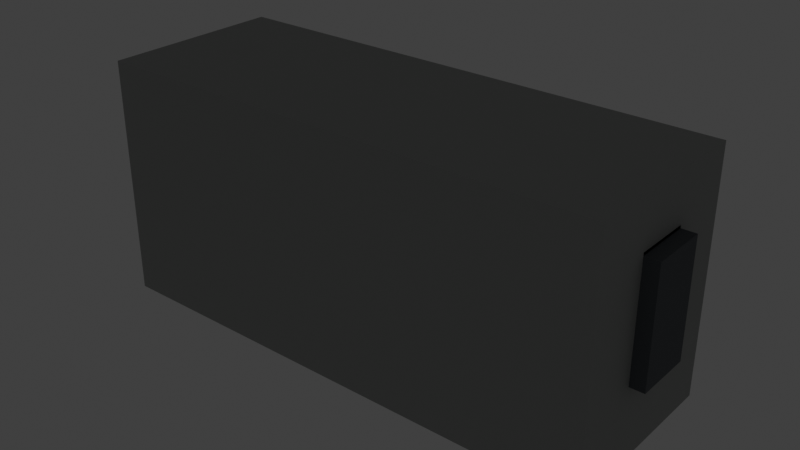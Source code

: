 # Source: SM_MKG_MonkeyWrench_A01.blend  (saved by Blender 5.1.30; exported with 4.5.12 LTS)
import bpy
from mathutils import Matrix  # noqa: F401  (used for matrix-valued properties, if any)

bpy.ops.wm.read_factory_settings(use_empty=True)
scene = bpy.context.scene
scene.name = 'Scene'

# ---- collections
col_collection = bpy.data.collections.new('Collection'); scene.collection.children.link(col_collection)

# ---- materials (node trees are filled in below, after node groups)
mat_m_aet_leather_dark_a01 = bpy.data.materials.new('M_AET_Leather_Dark_A01')
mat_m_aet_leather_dark_a01.diffuse_color = (0.19, 0.11, 0.07, 1.0)
mat_m_aet_brass_a01 = bpy.data.materials.new('M_AET_Brass_A01')
mat_m_aet_brass_a01.diffuse_color = (0.74, 0.5, 0.2, 1.0)
mat_m_aet_darkiron_a01 = bpy.data.materials.new('M_AET_DarkIron_A01')
mat_m_aet_darkiron_a01.diffuse_color = (0.08, 0.09, 0.1, 1.0)
mat_m_aet_aetheriumglow_blue_a01 = bpy.data.materials.new('M_AET_AetheriumGlow_Blue_A01')
mat_m_aet_aetheriumglow_blue_a01.diffuse_color = (0.05, 0.34, 0.9, 1.0)
mat_m_aet_stone_handpainted_a01 = bpy.data.materials.new('M_AET_Stone_Handpainted_A01')
mat_m_aet_stone_handpainted_a01.diffuse_color = (0.34, 0.35, 0.34, 1.0)

# ---- material node trees
mat_m_aet_leather_dark_a01.use_nodes = True; mat_m_aet_leather_dark_a01.node_tree.nodes.clear()
_N = mat_m_aet_leather_dark_a01.node_tree.nodes; _L = mat_m_aet_leather_dark_a01.node_tree.links
n0 = _N.new('ShaderNodeBsdfPrincipled'); n0.name = 'Principled BSDF'; n0.location = (-200, 100)
n0.inputs[0].default_value = (0.19, 0.11, 0.07, 1.0)
n0.inputs[2].default_value = 0.82
n1 = _N.new('ShaderNodeOutputMaterial'); n1.name = 'Material Output'; n1.location = (200, 100)
_L.new(n0.outputs[0], n1.inputs[0])
n1.is_active_output = True
mat_m_aet_brass_a01.use_nodes = True; mat_m_aet_brass_a01.node_tree.nodes.clear()
_N = mat_m_aet_brass_a01.node_tree.nodes; _L = mat_m_aet_brass_a01.node_tree.links
n0 = _N.new('ShaderNodeBsdfPrincipled'); n0.name = 'Principled BSDF'; n0.location = (-200, 100)
n0.inputs[0].default_value = (0.74, 0.5, 0.2, 1.0)
n0.inputs[2].default_value = 0.82
n1 = _N.new('ShaderNodeOutputMaterial'); n1.name = 'Material Output'; n1.location = (200, 100)
_L.new(n0.outputs[0], n1.inputs[0])
n1.is_active_output = True
mat_m_aet_darkiron_a01.use_nodes = True; mat_m_aet_darkiron_a01.node_tree.nodes.clear()
_N = mat_m_aet_darkiron_a01.node_tree.nodes; _L = mat_m_aet_darkiron_a01.node_tree.links
n0 = _N.new('ShaderNodeBsdfPrincipled'); n0.name = 'Principled BSDF'; n0.location = (-200, 100)
n0.inputs[0].default_value = (0.08, 0.09, 0.1, 1.0)
n0.inputs[2].default_value = 0.82
n1 = _N.new('ShaderNodeOutputMaterial'); n1.name = 'Material Output'; n1.location = (200, 100)
_L.new(n0.outputs[0], n1.inputs[0])
n1.is_active_output = True
mat_m_aet_aetheriumglow_blue_a01.use_nodes = True; mat_m_aet_aetheriumglow_blue_a01.node_tree.nodes.clear()
_N = mat_m_aet_aetheriumglow_blue_a01.node_tree.nodes; _L = mat_m_aet_aetheriumglow_blue_a01.node_tree.links
n0 = _N.new('ShaderNodeBsdfPrincipled'); n0.name = 'Principled BSDF'; n0.location = (-200, 100)
n0.inputs[0].default_value = (0.05, 0.34, 0.9, 1.0)
n0.inputs[2].default_value = 0.82
n0.inputs[27].default_value = (0.0, 0.8, 2.8, 1.0)
n0.inputs[28].default_value = 1.4
n1 = _N.new('ShaderNodeOutputMaterial'); n1.name = 'Material Output'; n1.location = (200, 100)
_L.new(n0.outputs[0], n1.inputs[0])
n1.is_active_output = True
mat_m_aet_stone_handpainted_a01.use_nodes = True; mat_m_aet_stone_handpainted_a01.node_tree.nodes.clear()
_N = mat_m_aet_stone_handpainted_a01.node_tree.nodes; _L = mat_m_aet_stone_handpainted_a01.node_tree.links
n0 = _N.new('ShaderNodeBsdfPrincipled'); n0.name = 'Principled BSDF'; n0.location = (-200, 100)
n0.inputs[0].default_value = (0.34, 0.35, 0.34, 1.0)
n0.inputs[2].default_value = 0.82
n1 = _N.new('ShaderNodeOutputMaterial'); n1.name = 'Material Output'; n1.location = (200, 100)
_L.new(n0.outputs[0], n1.inputs[0])
n1.is_active_output = True

# ---- world
world_world = bpy.data.worlds.new('World'); scene.world = world_world
world_world.use_nodes = True; world_world.node_tree.nodes.clear()
_N = world_world.node_tree.nodes; _L = world_world.node_tree.links
n0 = _N.new('ShaderNodeOutputWorld'); n0.name = 'World Output'; n0.location = (200, 100)
n1 = _N.new('ShaderNodeBackground'); n1.name = 'Background'; n1.location = (-200, 100)
n1.inputs[0].default_value = (0.05088, 0.05088, 0.05088, 1.0)
_L.new(n1.outputs[0], n0.inputs[0])
n0.is_active_output = True
world_world.color = (0.05088, 0.05088, 0.05088)
world_world.sun_shadow_jitter_overblur = 0.0

# ---- meshes
me_grip_leather_thickgnomescale_001 = bpy.data.meshes.new('Grip_Leather_ThickGnomeScale.001')
me_grip_leather_thickgnomescale_001.from_pydata([(-31.0, 4.4, 0.0), (11.0, 4.4, 0.0), (-31.0, 3.964, 1.909), (11.0, 3.964, 1.909), (-31.0, 2.743, 3.44), (11.0, 2.743, 3.44), (-31.0, 0.9791, 4.29), (11.0, 0.9791, 4.29), (-31.0, -0.9791, 4.29), (11.0, -0.9791, 4.29), (-31.0, -2.743, 3.44), (11.0, -2.743, 3.44), (-31.0, -3.964, 1.909), (11.0, -3.964, 1.909), (-31.0, -4.4, 5.388e-16), (11.0, -4.4, 5.388e-16), (-31.0, -3.964, -1.909), (11.0, -3.964, -1.909), (-31.0, -2.743, -3.44), (11.0, -2.743, -3.44), (-31.0, -0.9791, -4.29), (11.0, -0.9791, -4.29), (-31.0, 0.9791, -4.29), (11.0, 0.9791, -4.29), (-31.0, 2.743, -3.44), (11.0, 2.743, -3.44), (-31.0, 3.964, -1.909), (11.0, 3.964, -1.909)], [], [(0, 2, 3, 1), (2, 4, 5, 3), (4, 6, 7, 5), (6, 8, 9, 7), (8, 10, 11, 9), (10, 12, 13, 11), (12, 14, 15, 13), (14, 16, 17, 15), (16, 18, 19, 17), (18, 20, 21, 19), (20, 22, 23, 21), (22, 24, 25, 23), (24, 26, 27, 25), (26, 0, 1, 27), (26, 24, 22, 20, 18, 16, 14, 12, 10, 8, 6, 4, 2, 0), (1, 3, 5, 7, 9, 11, 13, 15, 17, 19, 21, 23, 25, 27)])
_uv = me_grip_leather_thickgnomescale_001.uv_layers.new(name='UV0')
_uv.uv.foreach_set('vector', [0.1206, 0.9962, 0.07437, 0.9962, 0.07437, 0.003842, 0.1206, 0.003842, 0.07437, 0.9962, 0.03269, 0.9962, 0.03269, 0.003842, 0.07437, 0.003842, 0.03269, 0.9962, 0.003842, 0.9962, 0.003842, 0.003842, 0.03269, 0.003842, 0.3362, 0.003842, 0.3778, 0.003842, 0.3778, 0.9962, 0.3362, 0.9962, 0.3778, 0.003842, 0.4241, 0.003842, 0.4241, 0.9962, 0.3778, 0.9962, 0.4241, 0.003842, 0.4658, 0.003842, 0.4658, 0.9962, 0.4241, 0.9962, 0.17, 0.003842, 0.2117, 0.003842, 0.2117, 0.9962, 0.17, 0.9962, 0.2117, 0.003842, 0.258, 0.003842, 0.258, 0.9962, 0.2117, 0.9962, 0.258, 0.003842, 0.2996, 0.003842, 0.2996, 0.9962, 0.258, 0.9962, 0.2996, 0.003842, 0.3285, 0.003842, 0.3285, 0.9962, 0.2996, 0.9962, 0.6031, 0.9962, 0.5614, 0.9962, 0.5614, 0.003842, 0.6031, 0.003842, 0.5614, 0.9962, 0.5152, 0.9962, 0.5152, 0.003842, 0.5614, 0.003842, 0.5152, 0.9962, 0.4735, 0.9962, 0.4735, 0.003842, 0.5152, 0.003842, 0.1623, 0.9962, 0.1206, 0.9962, 0.1206, 0.003842, 0.1623, 0.003842, 0.7934, 0.1726, 0.7573, 0.2015, 0.7121, 0.2118, 0.667, 0.2015, 0.6309, 0.1726, 0.6108, 0.1309, 0.6108, 0.08467, 0.6309, 0.04298, 0.667, 0.01414, 0.7121, 0.003842, 0.7573, 0.01414, 0.7934, 0.04298, 0.8135, 0.08467, 0.8135, 0.1309, 0.667, 0.2297, 0.7121, 0.2194, 0.7573, 0.2297, 0.7934, 0.2586, 0.8135, 0.3003, 0.8135, 0.3465, 0.7934, 0.3882, 0.7573, 0.4171, 0.7121, 0.4274, 0.667, 0.4171, 0.6309, 0.3882, 0.6108, 0.3465, 0.6108, 0.3003, 0.6309, 0.2586])
me_grip_leather_thickgnomescale_001.materials.append(mat_m_aet_leather_dark_a01)
me_grip_leather_thickgnomescale_001.update()
me_grip_brass_backband_001 = bpy.data.meshes.new('Grip_Brass_BackBand.001')
me_grip_brass_backband_001.from_pydata([(-31.0, 5.1, 0.0), (-27.0, 5.1, 0.0), (-31.0, 4.595, 2.213), (-27.0, 4.595, 2.213), (-31.0, 3.18, 3.987), (-27.0, 3.18, 3.987), (-31.0, 1.135, 4.972), (-27.0, 1.135, 4.972), (-31.0, -1.135, 4.972), (-27.0, -1.135, 4.972), (-31.0, -3.18, 3.987), (-27.0, -3.18, 3.987), (-31.0, -4.595, 2.213), (-27.0, -4.595, 2.213), (-31.0, -5.1, 6.246e-16), (-27.0, -5.1, 6.246e-16), (-31.0, -4.595, -2.213), (-27.0, -4.595, -2.213), (-31.0, -3.18, -3.987), (-27.0, -3.18, -3.987), (-31.0, -1.135, -4.972), (-27.0, -1.135, -4.972), (-31.0, 1.135, -4.972), (-27.0, 1.135, -4.972), (-31.0, 3.18, -3.987), (-27.0, 3.18, -3.987), (-31.0, 4.595, -2.213), (-27.0, 4.595, -2.213)], [], [(0, 2, 3, 1), (2, 4, 5, 3), (4, 6, 7, 5), (6, 8, 9, 7), (8, 10, 11, 9), (10, 12, 13, 11), (12, 14, 15, 13), (14, 16, 17, 15), (16, 18, 19, 17), (18, 20, 21, 19), (20, 22, 23, 21), (22, 24, 25, 23), (24, 26, 27, 25), (26, 0, 1, 27), (26, 24, 22, 20, 18, 16, 14, 12, 10, 8, 6, 4, 2, 0), (1, 3, 5, 7, 9, 11, 13, 15, 17, 19, 21, 23, 25, 27)])
_uv = me_grip_brass_backband_001.uv_layers.new(name='UV0')
_uv.uv.foreach_set('vector', [0.2101, 0.6179, 0.2101, 0.5167, 0.4079, 0.5167, 0.4079, 0.6179, 0.004089, 0.9712, 0.004089, 0.9013, 0.2019, 0.9013, 0.2019, 0.9712, 0.004089, 0.9013, 0.004089, 0.8001, 0.2019, 0.8001, 0.2019, 0.9013, 0.004089, 0.8001, 0.004089, 0.6879, 0.2019, 0.6879, 0.2019, 0.8001, 0.004089, 0.6879, 0.004089, 0.5867, 0.2019, 0.5867, 0.2019, 0.6879, 0.004089, 0.5867, 0.004089, 0.5167, 0.2019, 0.5167, 0.2019, 0.5867, 0.6139, 0.5167, 0.6139, 0.6179, 0.4161, 0.6179, 0.4161, 0.5167, 0.6139, 0.6179, 0.6139, 0.7301, 0.4161, 0.7301, 0.4161, 0.6179, 0.6139, 0.7301, 0.6139, 0.8313, 0.4161, 0.8313, 0.4161, 0.7301, 0.8199, 0.5167, 0.8199, 0.6179, 0.6221, 0.6179, 0.6221, 0.5167, 0.8199, 0.6179, 0.8199, 0.7301, 0.6221, 0.7301, 0.6221, 0.6179, 0.8199, 0.7301, 0.8199, 0.8313, 0.6221, 0.8313, 0.6221, 0.7301, 0.2101, 0.8313, 0.2101, 0.7301, 0.4079, 0.7301, 0.4079, 0.8313, 0.2101, 0.7301, 0.2101, 0.6179, 0.4079, 0.6179, 0.4079, 0.7301, 0.75, 0.5086, 0.6406, 0.4836, 0.5528, 0.4136, 0.5041, 0.3125, 0.5041, 0.2002, 0.5528, 0.09906, 0.6406, 0.02907, 0.75, 0.004089, 0.8594, 0.02907, 0.9472, 0.09906, 0.9959, 0.2002, 0.9959, 0.3125, 0.9472, 0.4136, 0.8594, 0.4836, 0.1406, 0.02907, 0.25, 0.004089, 0.3594, 0.02907, 0.4472, 0.09906, 0.4959, 0.2002, 0.4959, 0.3125, 0.4472, 0.4136, 0.3594, 0.4836, 0.25, 0.5086, 0.1406, 0.4836, 0.05279, 0.4136, 0.004089, 0.3125, 0.004089, 0.2002, 0.05279, 0.09906])
me_grip_brass_backband_001.materials.append(mat_m_aet_brass_a01)
me_grip_brass_backband_001.update()
me_grip_brass_frontband_001 = bpy.data.meshes.new('Grip_Brass_FrontBand.001')
me_grip_brass_frontband_001.from_pydata([(8.0, 5.1, 0.0), (12.0, 5.1, 0.0), (8.0, 4.595, 2.213), (12.0, 4.595, 2.213), (8.0, 3.18, 3.987), (12.0, 3.18, 3.987), (8.0, 1.135, 4.972), (12.0, 1.135, 4.972), (8.0, -1.135, 4.972), (12.0, -1.135, 4.972), (8.0, -3.18, 3.987), (12.0, -3.18, 3.987), (8.0, -4.595, 2.213), (12.0, -4.595, 2.213), (8.0, -5.1, 6.246e-16), (12.0, -5.1, 6.246e-16), (8.0, -4.595, -2.213), (12.0, -4.595, -2.213), (8.0, -3.18, -3.987), (12.0, -3.18, -3.987), (8.0, -1.135, -4.972), (12.0, -1.135, -4.972), (8.0, 1.135, -4.972), (12.0, 1.135, -4.972), (8.0, 3.18, -3.987), (12.0, 3.18, -3.987), (8.0, 4.595, -2.213), (12.0, 4.595, -2.213)], [], [(0, 2, 3, 1), (2, 4, 5, 3), (4, 6, 7, 5), (6, 8, 9, 7), (8, 10, 11, 9), (10, 12, 13, 11), (12, 14, 15, 13), (14, 16, 17, 15), (16, 18, 19, 17), (18, 20, 21, 19), (20, 22, 23, 21), (22, 24, 25, 23), (24, 26, 27, 25), (26, 0, 1, 27), (26, 24, 22, 20, 18, 16, 14, 12, 10, 8, 6, 4, 2, 0), (1, 3, 5, 7, 9, 11, 13, 15, 17, 19, 21, 23, 25, 27)])
_uv = me_grip_brass_frontband_001.uv_layers.new(name='UV0')
_uv.uv.foreach_set('vector', [0.4161, 0.8313, 0.4161, 0.7301, 0.614, 0.7301, 0.614, 0.8313, 0.4161, 0.7301, 0.4161, 0.6179, 0.614, 0.6179, 0.614, 0.7301, 0.4161, 0.6179, 0.4161, 0.5167, 0.614, 0.5167, 0.614, 0.6179, 0.2019, 0.5167, 0.2019, 0.5867, 0.004093, 0.5867, 0.004093, 0.5167, 0.2019, 0.5867, 0.2019, 0.6879, 0.004093, 0.6879, 0.004093, 0.5867, 0.2019, 0.6879, 0.2019, 0.8001, 0.004093, 0.8001, 0.004093, 0.6879, 0.2019, 0.8001, 0.2019, 0.9013, 0.004093, 0.9013, 0.004093, 0.8001, 0.4079, 0.5167, 0.4079, 0.5867, 0.2101, 0.5867, 0.2101, 0.5167, 0.4079, 0.5867, 0.4079, 0.6879, 0.2101, 0.6879, 0.2101, 0.5867, 0.4079, 0.6879, 0.4079, 0.8001, 0.2101, 0.8001, 0.2101, 0.6879, 0.4079, 0.8001, 0.4079, 0.9013, 0.2101, 0.9013, 0.2101, 0.8001, 0.6221, 0.8313, 0.6221, 0.7301, 0.82, 0.7301, 0.82, 0.8313, 0.6221, 0.7301, 0.6221, 0.6179, 0.82, 0.6179, 0.82, 0.7301, 0.6221, 0.6179, 0.6221, 0.5167, 0.82, 0.5167, 0.82, 0.6179, 0.25, 0.5086, 0.1406, 0.4836, 0.0528, 0.4136, 0.004093, 0.3125, 0.004093, 0.2002, 0.0528, 0.09906, 0.1406, 0.02907, 0.25, 0.004093, 0.3594, 0.02907, 0.4472, 0.09906, 0.4959, 0.2002, 0.4959, 0.3125, 0.4472, 0.4136, 0.3594, 0.4836, 0.6406, 0.02907, 0.75, 0.004093, 0.8594, 0.02907, 0.9472, 0.09906, 0.9959, 0.2002, 0.9959, 0.3125, 0.9472, 0.4136, 0.8594, 0.4836, 0.75, 0.5086, 0.6406, 0.4836, 0.5528, 0.4136, 0.5041, 0.3125, 0.5041, 0.2002, 0.5528, 0.09906])
me_grip_brass_frontband_001.materials.append(mat_m_aet_brass_a01)
me_grip_brass_frontband_001.update()
me_pommel_darkiron_lanyardcap = bpy.data.meshes.new('Pommel_DarkIron_LanyardCap')
me_pommel_darkiron_lanyardcap.from_pydata([(-37.5, -6.0, -5.0), (-30.5, -6.0, -5.0), (-30.5, 6.0, -5.0), (-37.5, 6.0, -5.0), (-37.5, -6.0, 5.0), (-30.5, -6.0, 5.0), (-30.5, 6.0, 5.0), (-37.5, 6.0, 5.0)], [], [(0, 1, 2, 3), (4, 7, 6, 5), (0, 4, 5, 1), (1, 5, 6, 2), (2, 6, 7, 3), (3, 7, 4, 0)])
_uv = me_pommel_darkiron_lanyardcap.uv_layers.new(name='UV0')
_uv.uv.foreach_set('vector', [0.004116, 0.4458, 0.257, 0.4458, 0.257, 0.8793, 0.004116, 0.8793, 0.5181, 0.4458, 0.5181, 0.8793, 0.2652, 0.8793, 0.2652, 0.4458, 0.743, 0.3653, 0.743, 0.004116, 0.9959, 0.004116, 0.9959, 0.3653, 0.3653, 0.4376, 0.004116, 0.4376, 0.004116, 0.004116, 0.3653, 0.004116, 0.743, 0.7348, 0.743, 0.3736, 0.9959, 0.3736, 0.9959, 0.7348, 0.7348, 0.4376, 0.3736, 0.4376, 0.3736, 0.004116, 0.7348, 0.004116])
me_pommel_darkiron_lanyardcap.materials.append(mat_m_aet_darkiron_a01)
me_pommel_darkiron_lanyardcap.update()
me_handle_darkiron_internalspine_001 = bpy.data.meshes.new('Handle_DarkIron_InternalSpine.001')
me_handle_darkiron_internalspine_001.from_pydata([(-24.0, -2.5, -3.0), (12.0, -2.5, -3.0), (12.0, 2.5, -3.0), (-24.0, 2.5, -3.0), (-24.0, -2.5, 3.0), (12.0, -2.5, 3.0), (12.0, 2.5, 3.0), (-24.0, 2.5, 3.0)], [], [(0, 1, 2, 3), (4, 7, 6, 5), (0, 4, 5, 1), (1, 5, 6, 2), (2, 6, 7, 3), (3, 7, 4, 0)])
_uv = me_handle_darkiron_internalspine_001.uv_layers.new(name='UV0')
_uv.uv.foreach_set('vector', [0.3494, 0.9963, 0.3494, 0.003705, 0.4872, 0.003705, 0.4872, 0.9963, 0.4947, 0.003705, 0.6325, 0.003705, 0.6325, 0.9963, 0.4947, 0.9963, 0.1691, 0.9963, 0.003705, 0.9963, 0.003705, 0.003705, 0.1691, 0.003705, 0.6399, 0.1691, 0.6399, 0.003705, 0.7778, 0.003705, 0.7778, 0.1691, 0.342, 0.9963, 0.1765, 0.9963, 0.1765, 0.003705, 0.342, 0.003705, 0.6399, 0.342, 0.6399, 0.1765, 0.7778, 0.1765, 0.7778, 0.342])
me_handle_darkiron_internalspine_001.materials.append(mat_m_aet_darkiron_a01)
me_handle_darkiron_internalspine_001.update()
me_collar_brass_adjusterblock = bpy.data.meshes.new('Collar_Brass_AdjusterBlock')
me_collar_brass_adjusterblock.from_pydata([(11.0, -11.0, -8.0), (21.0, -11.0, -8.0), (21.0, 11.0, -8.0), (11.0, 11.0, -8.0), (11.0, -11.0, 8.0), (21.0, -11.0, 8.0), (21.0, 11.0, 8.0), (11.0, 11.0, 8.0)], [], [(0, 1, 2, 3), (4, 7, 6, 5), (0, 4, 5, 1), (1, 5, 6, 2), (2, 6, 7, 3), (3, 7, 4, 0)])
_uv = me_collar_brass_adjusterblock.uv_layers.new(name='UV0')
_uv.uv.foreach_set('vector', [0.7342, 0.003334, 0.9585, 0.003334, 0.9585, 0.4967, 0.7342, 0.4967, 0.593, 0.5033, 0.593, 0.9967, 0.3688, 0.9967, 0.3688, 0.5033, 0.3621, 0.2276, 0.003335, 0.2276, 0.003335, 0.003334, 0.3621, 0.003334, 0.7276, 0.4967, 0.3688, 0.4967, 0.3688, 0.003334, 0.7276, 0.003334, 0.3621, 0.9451, 0.003334, 0.9451, 0.003334, 0.7209, 0.3621, 0.7209, 0.3621, 0.7209, 0.003334, 0.7209, 0.003335, 0.2276, 0.3621, 0.2276])
me_collar_brass_adjusterblock.materials.append(mat_m_aet_brass_a01)
me_collar_brass_adjusterblock.update()
me_adjusterwheel_darkiron_readableknob = bpy.data.meshes.new('AdjusterWheel_DarkIron_ReadableKnob')
me_adjusterwheel_darkiron_readableknob.from_pydata([(24.0, -2.5, 12.0), (24.0, 2.5, 12.0), (23.41, -2.5, 14.6), (23.41, 2.5, 14.6), (21.74, -2.5, 16.69), (21.74, 2.5, 16.69), (19.34, -2.5, 17.85), (19.34, 2.5, 17.85), (16.66, -2.5, 17.85), (16.66, 2.5, 17.85), (14.26, -2.5, 16.69), (14.26, 2.5, 16.69), (12.59, -2.5, 14.6), (12.59, 2.5, 14.6), (12.0, -2.5, 12.0), (12.0, 2.5, 12.0), (12.59, -2.5, 9.397), (12.59, 2.5, 9.397), (14.26, -2.5, 7.309), (14.26, 2.5, 7.309), (16.66, -2.5, 6.15), (16.66, 2.5, 6.15), (19.34, -2.5, 6.15), (19.34, 2.5, 6.15), (21.74, -2.5, 7.309), (21.74, 2.5, 7.309), (23.41, -2.5, 9.397), (23.41, 2.5, 9.397)], [], [(0, 2, 3, 1), (2, 4, 5, 3), (4, 6, 7, 5), (6, 8, 9, 7), (8, 10, 11, 9), (10, 12, 13, 11), (12, 14, 15, 13), (14, 16, 17, 15), (16, 18, 19, 17), (18, 20, 21, 19), (20, 22, 23, 21), (22, 24, 25, 23), (24, 26, 27, 25), (26, 0, 1, 27), (26, 24, 22, 20, 18, 16, 14, 12, 10, 8, 6, 4, 2, 0), (1, 3, 5, 7, 9, 11, 13, 15, 17, 19, 21, 23, 25, 27)])
_uv = me_adjusterwheel_darkiron_readableknob.uv_layers.new(name='UV0')
_uv.uv.foreach_set('vector', [0.6595, 0.6179, 0.6595, 0.5168, 0.8696, 0.5168, 0.8696, 0.6179, 0.004157, 0.9012, 0.004157, 0.8312, 0.2143, 0.8312, 0.2143, 0.9012, 0.004157, 0.8312, 0.004157, 0.7301, 0.2143, 0.7301, 0.2143, 0.8312, 0.004157, 0.7301, 0.004157, 0.6179, 0.2143, 0.6179, 0.2143, 0.7301, 0.004157, 0.6179, 0.004157, 0.5168, 0.2143, 0.5168, 0.2143, 0.6179, 0.4327, 0.5168, 0.4327, 0.5868, 0.2226, 0.5868, 0.2226, 0.5168, 0.4327, 0.5868, 0.4327, 0.6879, 0.2226, 0.6879, 0.2226, 0.5868, 0.4327, 0.6879, 0.4327, 0.8001, 0.2226, 0.8001, 0.2226, 0.6879, 0.4327, 0.8001, 0.4327, 0.9012, 0.2226, 0.9012, 0.2226, 0.8001, 0.4411, 0.8312, 0.4411, 0.7301, 0.6512, 0.7301, 0.6512, 0.8312, 0.4411, 0.7301, 0.4411, 0.6179, 0.6512, 0.6179, 0.6512, 0.7301, 0.4411, 0.6179, 0.4411, 0.5168, 0.6512, 0.5168, 0.6512, 0.6179, 0.6595, 0.8312, 0.6595, 0.7301, 0.8696, 0.7301, 0.8696, 0.8312, 0.6595, 0.7301, 0.6595, 0.6179, 0.8696, 0.6179, 0.8696, 0.7301, 0.9472, 0.0991, 0.9958, 0.2002, 0.9958, 0.3124, 0.9472, 0.4135, 0.8594, 0.4835, 0.75, 0.5085, 0.6406, 0.4835, 0.5528, 0.4135, 0.5042, 0.3124, 0.5042, 0.2002, 0.5528, 0.0991, 0.6406, 0.02913, 0.75, 0.004157, 0.8594, 0.02913, 0.1406, 0.4835, 0.05285, 0.4135, 0.004157, 0.3124, 0.004157, 0.2002, 0.05285, 0.0991, 0.1406, 0.02913, 0.25, 0.004157, 0.3594, 0.02913, 0.4472, 0.0991, 0.4958, 0.2002, 0.4958, 0.3124, 0.4472, 0.4135, 0.3594, 0.4835, 0.25, 0.5085])
me_adjusterwheel_darkiron_readableknob.materials.append(mat_m_aet_darkiron_a01)
me_adjusterwheel_darkiron_readableknob.update()
me_adjustertooth_brass_01 = bpy.data.meshes.new('AdjusterTooth_Brass_01')
me_adjustertooth_brass_01.from_pydata([(11.0, -15.0, 9.5), (15.0, -15.0, 9.5), (15.0, -11.0, 9.5), (11.0, -11.0, 9.5), (11.0, -15.0, 14.5), (15.0, -15.0, 14.5), (15.0, -11.0, 14.5), (11.0, -11.0, 14.5)], [], [(0, 1, 2, 3), (4, 7, 6, 5), (0, 4, 5, 1), (1, 5, 6, 2), (2, 6, 7, 3), (3, 7, 4, 0)])
_uv = me_adjustertooth_brass_01.uv_layers.new(name='UV0')
_uv.uv.foreach_set('vector', [0.6709, 0.3291, 0.6709, 0.004206, 0.9958, 0.004206, 0.9958, 0.3291, 0.6709, 0.3375, 0.9958, 0.3375, 0.9958, 0.6625, 0.6709, 0.6625, 0.004206, 0.4104, 0.004206, 0.004206, 0.3291, 0.004206, 0.3291, 0.4104, 0.3375, 0.4104, 0.3375, 0.004206, 0.6625, 0.004206, 0.6625, 0.4104, 0.004206, 0.8249, 0.004206, 0.4188, 0.3291, 0.4188, 0.3291, 0.8249, 0.3375, 0.8249, 0.3375, 0.4188, 0.6625, 0.4188, 0.6625, 0.8249])
me_adjustertooth_brass_01.materials.append(mat_m_aet_brass_a01)
me_adjustertooth_brass_01.update()
me_adjustertooth_brass_02 = bpy.data.meshes.new('AdjusterTooth_Brass_02')
me_adjustertooth_brass_02.from_pydata([(16.0, -15.0, 9.5), (20.0, -15.0, 9.5), (20.0, -11.0, 9.5), (16.0, -11.0, 9.5), (16.0, -15.0, 14.5), (20.0, -15.0, 14.5), (20.0, -11.0, 14.5), (16.0, -11.0, 14.5)], [], [(0, 1, 2, 3), (4, 7, 6, 5), (0, 4, 5, 1), (1, 5, 6, 2), (2, 6, 7, 3), (3, 7, 4, 0)])
_uv = me_adjustertooth_brass_02.uv_layers.new(name='UV0')
_uv.uv.foreach_set('vector', [0.6709, 0.3291, 0.6709, 0.004206, 0.9958, 0.004206, 0.9958, 0.3291, 0.6709, 0.3375, 0.9958, 0.3375, 0.9958, 0.6625, 0.6709, 0.6625, 0.004206, 0.4104, 0.004206, 0.004206, 0.3291, 0.004206, 0.3291, 0.4104, 0.3375, 0.4104, 0.3375, 0.004206, 0.6625, 0.004206, 0.6625, 0.4104, 0.004206, 0.8249, 0.004206, 0.4188, 0.3291, 0.4188, 0.3291, 0.8249, 0.3375, 0.8249, 0.3375, 0.4188, 0.6625, 0.4188, 0.6625, 0.8249])
me_adjustertooth_brass_02.materials.append(mat_m_aet_brass_a01)
me_adjustertooth_brass_02.update()
me_adjustertooth_brass_03 = bpy.data.meshes.new('AdjusterTooth_Brass_03')
me_adjustertooth_brass_03.from_pydata([(21.0, -15.0, 9.5), (25.0, -15.0, 9.5), (25.0, -11.0, 9.5), (21.0, -11.0, 9.5), (21.0, -15.0, 14.5), (25.0, -15.0, 14.5), (25.0, -11.0, 14.5), (21.0, -11.0, 14.5)], [], [(0, 1, 2, 3), (4, 7, 6, 5), (0, 4, 5, 1), (1, 5, 6, 2), (2, 6, 7, 3), (3, 7, 4, 0)])
_uv = me_adjustertooth_brass_03.uv_layers.new(name='UV0')
_uv.uv.foreach_set('vector', [0.6709, 0.3291, 0.6709, 0.004206, 0.9958, 0.004206, 0.9958, 0.3291, 0.6709, 0.3375, 0.9958, 0.3375, 0.9958, 0.6625, 0.6709, 0.6625, 0.004206, 0.4104, 0.004206, 0.004206, 0.3291, 0.004206, 0.3291, 0.4104, 0.3375, 0.4104, 0.3375, 0.004206, 0.6625, 0.004206, 0.6625, 0.4104, 0.004206, 0.8249, 0.004206, 0.4188, 0.3291, 0.4188, 0.3291, 0.8249, 0.3375, 0.8249, 0.3375, 0.4188, 0.6625, 0.4188, 0.6625, 0.8249])
me_adjustertooth_brass_03.materials.append(mat_m_aet_brass_a01)
me_adjustertooth_brass_03.update()
me_jawstem_darkiron_thickneck = bpy.data.meshes.new('JawStem_DarkIron_ThickNeck')
me_jawstem_darkiron_thickneck.from_pydata([(18.0, -5.0, -6.0), (36.0, -5.0, -6.0), (36.0, 5.0, -6.0), (18.0, 5.0, -6.0), (18.0, -5.0, 6.0), (36.0, -5.0, 6.0), (36.0, 5.0, 6.0), (18.0, 5.0, 6.0)], [], [(0, 1, 2, 3), (4, 7, 6, 5), (0, 4, 5, 1), (1, 5, 6, 2), (2, 6, 7, 3), (3, 7, 4, 0)])
_uv = me_jawstem_darkiron_thickneck.uv_layers.new(name='UV0')
_uv.uv.foreach_set('vector', [0.004267, 0.9957, 0.004267, 0.5043, 0.2773, 0.5043, 0.2773, 0.9957, 0.2858, 0.5043, 0.5589, 0.5043, 0.5589, 0.9957, 0.2858, 0.9957, 0.3319, 0.4957, 0.004267, 0.4957, 0.004267, 0.004267, 0.3319, 0.004267, 0.6766, 0.3319, 0.6766, 0.004267, 0.9497, 0.004267, 0.9497, 0.3319, 0.6681, 0.4957, 0.3404, 0.4957, 0.3404, 0.004267, 0.6681, 0.004267, 0.6766, 0.6681, 0.6766, 0.3404, 0.9497, 0.3404, 0.9497, 0.6681])
me_jawstem_darkiron_thickneck.materials.append(mat_m_aet_darkiron_a01)
me_jawstem_darkiron_thickneck.update()
me_jawfixed_darkiron_upperhook = bpy.data.meshes.new('JawFixed_DarkIron_UpperHook')
me_jawfixed_darkiron_upperhook.from_pydata([(29.0, -5.0, 3.5), (53.0, -5.0, 3.5), (53.0, 5.0, 3.5), (29.0, 5.0, 3.5), (29.0, -5.0, 12.5), (53.0, -5.0, 12.5), (53.0, 5.0, 12.5), (29.0, 5.0, 12.5)], [], [(0, 1, 2, 3), (4, 7, 6, 5), (0, 4, 5, 1), (1, 5, 6, 2), (2, 6, 7, 3), (3, 7, 4, 0)])
_uv = me_jawfixed_darkiron_upperhook.uv_layers.new(name='UV0')
_uv.uv.foreach_set('vector', [0.004041, 0.6152, 0.004041, 0.004041, 0.2587, 0.004041, 0.2587, 0.6152, 0.2668, 0.004041, 0.5214, 0.004041, 0.5214, 0.6152, 0.2668, 0.6152, 0.7587, 0.6152, 0.5295, 0.6152, 0.5295, 0.004041, 0.7587, 0.004041, 0.2332, 0.8779, 0.004041, 0.8779, 0.004041, 0.6233, 0.2332, 0.6233, 0.996, 0.6152, 0.7668, 0.6152, 0.7668, 0.004041, 0.996, 0.004041, 0.4705, 0.8779, 0.2413, 0.8779, 0.2413, 0.6233, 0.4705, 0.6233])
me_jawfixed_darkiron_upperhook.materials.append(mat_m_aet_darkiron_a01)
me_jawfixed_darkiron_upperhook.update()
me_jawfixed_darkiron_uppertip = bpy.data.meshes.new('JawFixed_DarkIron_UpperTip')
me_jawfixed_darkiron_uppertip.from_pydata([(46.5, -5.0, -8.0), (55.5, -5.0, -8.0), (55.5, 5.0, -8.0), (46.5, 5.0, -8.0), (46.5, -5.0, 12.0), (55.5, -5.0, 12.0), (55.5, 5.0, 12.0), (46.5, 5.0, 12.0)], [], [(0, 1, 2, 3), (4, 7, 6, 5), (0, 4, 5, 1), (1, 5, 6, 2), (2, 6, 7, 3), (3, 7, 4, 0)])
_uv = me_jawfixed_darkiron_uppertip.uv_layers.new(name='UV0')
_uv.uv.foreach_set('vector', [0.003782, 0.5217, 0.2335, 0.5217, 0.2335, 0.7769, 0.003782, 0.7769, 0.4707, 0.5217, 0.4707, 0.7769, 0.241, 0.7769, 0.241, 0.5217, 0.5293, 0.5142, 0.5293, 0.003782, 0.759, 0.003782, 0.759, 0.5142, 0.003782, 0.5142, 0.003782, 0.003782, 0.259, 0.003782, 0.259, 0.5142, 0.7665, 0.5142, 0.7665, 0.003782, 0.9962, 0.003782, 0.9962, 0.5142, 0.2665, 0.5142, 0.2665, 0.003782, 0.5217, 0.003782, 0.5217, 0.5142])
me_jawfixed_darkiron_uppertip.materials.append(mat_m_aet_darkiron_a01)
me_jawfixed_darkiron_uppertip.update()
me_jawsliding_darkiron_lowerhook = bpy.data.meshes.new('JawSliding_DarkIron_LowerHook')
me_jawsliding_darkiron_lowerhook.from_pydata([(29.0, -5.0, -14.0), (47.0, -5.0, -14.0), (47.0, 5.0, -14.0), (29.0, 5.0, -14.0), (29.0, -5.0, -6.0), (47.0, -5.0, -6.0), (47.0, 5.0, -6.0), (29.0, 5.0, -6.0)], [], [(0, 1, 2, 3), (4, 7, 6, 5), (0, 4, 5, 1), (1, 5, 6, 2), (2, 6, 7, 3), (3, 7, 4, 0)])
_uv = me_jawsliding_darkiron_lowerhook.uv_layers.new(name='UV0')
_uv.uv.foreach_set('vector', [0.00376, 0.4962, 0.00376, 0.00376, 0.2774, 0.00376, 0.2774, 0.4962, 0.2849, 0.00376, 0.5585, 0.00376, 0.5585, 0.4962, 0.2849, 0.4962, 0.2226, 0.9962, 0.00376, 0.9962, 0.00376, 0.5038, 0.2226, 0.5038, 0.7849, 0.2774, 0.566, 0.2774, 0.566, 0.00376, 0.7849, 0.00376, 0.449, 0.9962, 0.2302, 0.9962, 0.2302, 0.5038, 0.449, 0.5038, 0.7849, 0.5585, 0.566, 0.5585, 0.566, 0.2849, 0.7849, 0.2849])
me_jawsliding_darkiron_lowerhook.materials.append(mat_m_aet_darkiron_a01)
me_jawsliding_darkiron_lowerhook.update()
me_jawsliding_brass_slideplate = bpy.data.meshes.new('JawSliding_Brass_SlidePlate')
me_jawsliding_brass_slideplate.from_pydata([(22.0, -7.0, -13.5), (34.0, -7.0, -13.5), (34.0, 7.0, -13.5), (22.0, 7.0, -13.5), (22.0, -7.0, -4.5), (34.0, -7.0, -4.5), (34.0, 7.0, -4.5), (22.0, 7.0, -4.5)], [], [(0, 1, 2, 3), (4, 7, 6, 5), (0, 4, 5, 1), (1, 5, 6, 2), (2, 6, 7, 3), (3, 7, 4, 0)])
_uv = me_jawsliding_brass_slideplate.uv_layers.new(name='UV0')
_uv.uv.foreach_set('vector', [0.004089, 0.004089, 0.3588, 0.004089, 0.3588, 0.4179, 0.004089, 0.4179, 0.7217, 0.004089, 0.7217, 0.4179, 0.367, 0.4179, 0.367, 0.004089, 0.8186, 0.7808, 0.5525, 0.7808, 0.5525, 0.4261, 0.8186, 0.4261, 0.2701, 0.8399, 0.004089, 0.8399, 0.004089, 0.4261, 0.2701, 0.4261, 0.9959, 0.3588, 0.7299, 0.3588, 0.7299, 0.004089, 0.9959, 0.004089, 0.5443, 0.8399, 0.2783, 0.8399, 0.2783, 0.4261, 0.5443, 0.4261])
me_jawsliding_brass_slideplate.materials.append(mat_m_aet_brass_a01)
me_jawsliding_brass_slideplate.update()
me_aetherium_calibrationinset_blue_001 = bpy.data.meshes.new('Aetherium_CalibrationInset_Blue.001')
me_aetherium_calibrationinset_blue_001.from_pydata([(8.0, -7.0, 3.0), (10.5, -7.0, 0.0), (8.0, -5.5, 0.0), (5.5, -7.0, 0.0), (8.0, -8.5, 0.0), (8.0, -7.0, -3.0)], [], [(0, 1, 2), (0, 2, 3), (0, 3, 4), (0, 4, 1), (5, 2, 1), (5, 3, 2), (5, 4, 3), (5, 1, 4)])
_uv = me_aetherium_calibrationinset_blue_001.uv_layers.new(name='UV0')
_uv.uv.foreach_set('vector', [0.658, 0.5032, 0.658, 0.9214, 0.397, 0.75, 0.658, 0.0032, 0.5947, 0.25, 0.3338, 0.07861, 0.0032, 0.0032, 0.3274, 0.07861, 0.06641, 0.25, 0.0032, 0.5032, 0.2642, 0.75, 0.0032, 0.9214, 0.3338, 0.9968, 0.397, 0.75, 0.658, 0.9214, 0.3338, 0.4968, 0.3338, 0.07861, 0.5947, 0.25, 0.3274, 0.4968, 0.06641, 0.25, 0.3274, 0.07861, 0.3274, 0.9968, 0.0032, 0.9214, 0.2642, 0.75])
me_aetherium_calibrationinset_blue_001.materials.append(mat_m_aet_aetheriumglow_blue_a01)
me_aetherium_calibrationinset_blue_001.update()
me_socketmarker_handrweapon_pivot_002 = bpy.data.meshes.new('SocketMarker_HandRWeapon_Pivot.002')
me_socketmarker_handrweapon_pivot_002.from_pydata([(-1.5, -1.5, -8.5), (1.5, -1.5, -8.5), (1.5, 1.5, -8.5), (-1.5, 1.5, -8.5), (-1.5, -1.5, -5.5), (1.5, -1.5, -5.5), (1.5, 1.5, -5.5), (-1.5, 1.5, -5.5)], [], [(0, 1, 2, 3), (4, 7, 6, 5), (0, 4, 5, 1), (1, 5, 6, 2), (2, 6, 7, 3), (3, 7, 4, 0)])
_uv = me_socketmarker_handrweapon_pivot_002.uv_layers.new(name='UV0')
_uv.uv.foreach_set('vector', [0.003906, 0.3294, 0.003906, 0.003906, 0.3294, 0.003906, 0.3294, 0.3294, 0.003906, 0.3372, 0.3294, 0.3372, 0.3294, 0.6628, 0.003906, 0.6628, 0.6628, 0.3294, 0.3372, 0.3294, 0.3372, 0.003906, 0.6628, 0.003906, 0.6628, 0.6628, 0.3372, 0.6628, 0.3372, 0.3372, 0.6628, 0.3372, 0.9961, 0.3294, 0.6706, 0.3294, 0.6706, 0.003906, 0.9961, 0.003906, 0.9961, 0.6628, 0.6706, 0.6628, 0.6706, 0.3372, 0.9961, 0.3372])
me_socketmarker_handrweapon_pivot_002.materials.append(mat_m_aet_aetheriumglow_blue_a01)
me_socketmarker_handrweapon_pivot_002.update()
me_ucx_sm_mkg_monkeywrench_a01_00 = bpy.data.meshes.new('UCX_SM_MKG_MonkeyWrench_A01_00')
me_ucx_sm_mkg_monkeywrench_a01_00.from_pydata([(-37.0, -16.0, -21.0), (53.0, -16.0, -21.0), (53.0, 16.0, -21.0), (-37.0, 16.0, -21.0), (-37.0, -16.0, 21.0), (53.0, -16.0, 21.0), (53.0, 16.0, 21.0), (-37.0, 16.0, 21.0)], [], [(0, 1, 2, 3), (4, 7, 6, 5), (0, 4, 5, 1), (1, 5, 6, 2), (2, 6, 7, 3), (3, 7, 4, 0)])
me_ucx_sm_mkg_monkeywrench_a01_00.materials.append(mat_m_aet_stone_handpainted_a01)
me_ucx_sm_mkg_monkeywrench_a01_00.update()

# ---- objects
ob_grip_leather_thickgnomescale = bpy.data.objects.new('Grip_Leather_ThickGnomeScale', me_grip_leather_thickgnomescale_001)
ob_grip_brass_backband = bpy.data.objects.new('Grip_Brass_BackBand', me_grip_brass_backband_001)
ob_grip_brass_frontband = bpy.data.objects.new('Grip_Brass_FrontBand', me_grip_brass_frontband_001)
ob_pommel_darkiron_lanyardcap = bpy.data.objects.new('Pommel_DarkIron_LanyardCap', me_pommel_darkiron_lanyardcap)
ob_handle_darkiron_internalspine = bpy.data.objects.new('Handle_DarkIron_InternalSpine', me_handle_darkiron_internalspine_001)
ob_collar_brass_adjusterblock = bpy.data.objects.new('Collar_Brass_AdjusterBlock', me_collar_brass_adjusterblock)
ob_adjusterwheel_darkiron_readableknob = bpy.data.objects.new('AdjusterWheel_DarkIron_ReadableKnob', me_adjusterwheel_darkiron_readableknob)
ob_adjustertooth_brass_01 = bpy.data.objects.new('AdjusterTooth_Brass_01', me_adjustertooth_brass_01)
ob_adjustertooth_brass_02 = bpy.data.objects.new('AdjusterTooth_Brass_02', me_adjustertooth_brass_02)
ob_adjustertooth_brass_03 = bpy.data.objects.new('AdjusterTooth_Brass_03', me_adjustertooth_brass_03)
ob_jawstem_darkiron_thickneck = bpy.data.objects.new('JawStem_DarkIron_ThickNeck', me_jawstem_darkiron_thickneck)
ob_jawfixed_darkiron_upperhook = bpy.data.objects.new('JawFixed_DarkIron_UpperHook', me_jawfixed_darkiron_upperhook)
ob_jawfixed_darkiron_uppertip = bpy.data.objects.new('JawFixed_DarkIron_UpperTip', me_jawfixed_darkiron_uppertip)
ob_jawsliding_darkiron_lowerhook = bpy.data.objects.new('JawSliding_DarkIron_LowerHook', me_jawsliding_darkiron_lowerhook)
ob_jawsliding_brass_slideplate = bpy.data.objects.new('JawSliding_Brass_SlidePlate', me_jawsliding_brass_slideplate)
ob_aetherium_calibrationinset_blue = bpy.data.objects.new('Aetherium_CalibrationInset_Blue', me_aetherium_calibrationinset_blue_001)
ob_socketmarker_handrweapon_pivot = bpy.data.objects.new('SocketMarker_HandRWeapon_Pivot', me_socketmarker_handrweapon_pivot_002)
ob_ucx_sm_mkg_monkeywrench_a01_00 = bpy.data.objects.new('UCX_SM_MKG_MonkeyWrench_A01_00', me_ucx_sm_mkg_monkeywrench_a01_00)
ob_sm_mkg_monkeywrench_a01_productionnotes = bpy.data.objects.new('SM_MKG_MonkeyWrench_A01_ProductionNotes', None)

# ---- transforms, parenting, visibility, modifiers, constraints
ob_grip_leather_thickgnomescale.location = (0.0, 0.0, 0.0)
_m = ob_grip_leather_thickgnomescale.modifiers.new('WN_ReviewImport', 'WEIGHTED_NORMAL')
_m.keep_sharp = True
ob_grip_brass_backband.location = (0.0, 0.0, 0.0)
_m = ob_grip_brass_backband.modifiers.new('WN_ReviewImport', 'WEIGHTED_NORMAL')
_m.keep_sharp = True
ob_grip_brass_frontband.location = (0.0, 0.0, 0.0)
_m = ob_grip_brass_frontband.modifiers.new('WN_ReviewImport', 'WEIGHTED_NORMAL')
_m.keep_sharp = True
ob_pommel_darkiron_lanyardcap.location = (0.0, 0.0, 0.0)
_m = ob_pommel_darkiron_lanyardcap.modifiers.new('WN_ReviewImport', 'WEIGHTED_NORMAL')
_m.keep_sharp = True
ob_handle_darkiron_internalspine.location = (0.0, 0.0, 0.0)
_m = ob_handle_darkiron_internalspine.modifiers.new('WN_ReviewImport', 'WEIGHTED_NORMAL')
_m.keep_sharp = True
ob_collar_brass_adjusterblock.location = (0.0, 0.0, 0.0)
_m = ob_collar_brass_adjusterblock.modifiers.new('WN_ReviewImport', 'WEIGHTED_NORMAL')
_m.keep_sharp = True
ob_adjusterwheel_darkiron_readableknob.location = (0.0, 0.0, 0.0)
_m = ob_adjusterwheel_darkiron_readableknob.modifiers.new('WN_ReviewImport', 'WEIGHTED_NORMAL')
_m.keep_sharp = True
ob_adjustertooth_brass_01.location = (0.0, 0.0, 0.0)
_m = ob_adjustertooth_brass_01.modifiers.new('WN_ReviewImport', 'WEIGHTED_NORMAL')
_m.keep_sharp = True
ob_adjustertooth_brass_02.location = (0.0, 0.0, 0.0)
_m = ob_adjustertooth_brass_02.modifiers.new('WN_ReviewImport', 'WEIGHTED_NORMAL')
_m.keep_sharp = True
ob_adjustertooth_brass_03.location = (0.0, 0.0, 0.0)
_m = ob_adjustertooth_brass_03.modifiers.new('WN_ReviewImport', 'WEIGHTED_NORMAL')
_m.keep_sharp = True
ob_jawstem_darkiron_thickneck.location = (0.0, 0.0, 0.0)
_m = ob_jawstem_darkiron_thickneck.modifiers.new('WN_ReviewImport', 'WEIGHTED_NORMAL')
_m.keep_sharp = True
ob_jawfixed_darkiron_upperhook.location = (0.0, 0.0, 0.0)
_m = ob_jawfixed_darkiron_upperhook.modifiers.new('WN_ReviewImport', 'WEIGHTED_NORMAL')
_m.keep_sharp = True
ob_jawfixed_darkiron_uppertip.location = (0.0, 0.0, 0.0)
_m = ob_jawfixed_darkiron_uppertip.modifiers.new('WN_ReviewImport', 'WEIGHTED_NORMAL')
_m.keep_sharp = True
ob_jawsliding_darkiron_lowerhook.location = (0.0, 0.0, 0.0)
_m = ob_jawsliding_darkiron_lowerhook.modifiers.new('WN_ReviewImport', 'WEIGHTED_NORMAL')
_m.keep_sharp = True
ob_jawsliding_brass_slideplate.location = (0.0, 0.0, 0.0)
_m = ob_jawsliding_brass_slideplate.modifiers.new('WN_ReviewImport', 'WEIGHTED_NORMAL')
_m.keep_sharp = True
ob_aetherium_calibrationinset_blue.location = (0.0, 0.0, 0.0)
_m = ob_aetherium_calibrationinset_blue.modifiers.new('WN_ReviewImport', 'WEIGHTED_NORMAL')
_m.keep_sharp = True
ob_socketmarker_handrweapon_pivot.location = (0.0, 0.0, 0.0)
_m = ob_socketmarker_handrweapon_pivot.modifiers.new('WN_ReviewImport', 'WEIGHTED_NORMAL')
_m.keep_sharp = True
ob_ucx_sm_mkg_monkeywrench_a01_00.location = (0.0, 0.0, 0.0)
ob_ucx_sm_mkg_monkeywrench_a01_00.display_type = 'WIRE'
ob_ucx_sm_mkg_monkeywrench_a01_00.show_wire = True
ob_sm_mkg_monkeywrench_a01_productionnotes.location = (0.0, 0.0, 0.0)
ob_sm_mkg_monkeywrench_a01_productionnotes.empty_display_size = 8.0

# ---- collection membership
col_collection.objects.link(ob_grip_leather_thickgnomescale)
col_collection.objects.link(ob_grip_brass_backband)
col_collection.objects.link(ob_grip_brass_frontband)
col_collection.objects.link(ob_pommel_darkiron_lanyardcap)
col_collection.objects.link(ob_handle_darkiron_internalspine)
col_collection.objects.link(ob_collar_brass_adjusterblock)
col_collection.objects.link(ob_adjusterwheel_darkiron_readableknob)
col_collection.objects.link(ob_adjustertooth_brass_01)
col_collection.objects.link(ob_adjustertooth_brass_02)
col_collection.objects.link(ob_adjustertooth_brass_03)
col_collection.objects.link(ob_jawstem_darkiron_thickneck)
col_collection.objects.link(ob_jawfixed_darkiron_upperhook)
col_collection.objects.link(ob_jawfixed_darkiron_uppertip)
col_collection.objects.link(ob_jawsliding_darkiron_lowerhook)
col_collection.objects.link(ob_jawsliding_brass_slideplate)
col_collection.objects.link(ob_aetherium_calibrationinset_blue)
col_collection.objects.link(ob_socketmarker_handrweapon_pivot)
col_collection.objects.link(ob_ucx_sm_mkg_monkeywrench_a01_00)
col_collection.objects.link(ob_sm_mkg_monkeywrench_a01_productionnotes)

# ---- scene / render settings (as saved in the file)
scene.frame_start = 1; scene.frame_end = 32; scene.frame_set(1)
scene.render.engine = 'BLENDER_EEVEE_NEXT'
scene.render.bake_bias = 0.0
scene.render.bake_samples = 0
scene.cycles.sampling_pattern = 'TABULATED_SOBOL'
scene.eevee.use_volume_custom_range = False
scene.view_settings.view_transform = 'Standard'
scene.unit_settings.scale_length = 0.01
bpy.context.view_layer.update()

# ---- added for rendering (the .blend has no active camera): camera
cam_auto = bpy.data.cameras.new('AutoCamera')
cam_auto.lens = 50.0
cam_auto.sensor_width = 36.0
cam_auto.clip_end = 1736.52
ob_auto_camera = bpy.data.objects.new('AutoCamera', cam_auto)
scene.collection.objects.link(ob_auto_camera)
ob_auto_camera.location = (107.947, -118.737, 79.1577)
ob_auto_camera.rotation_euler = (1.09748, -7.21219e-08, 0.694738)
scene.camera = ob_auto_camera
bpy.context.view_layer.update()
